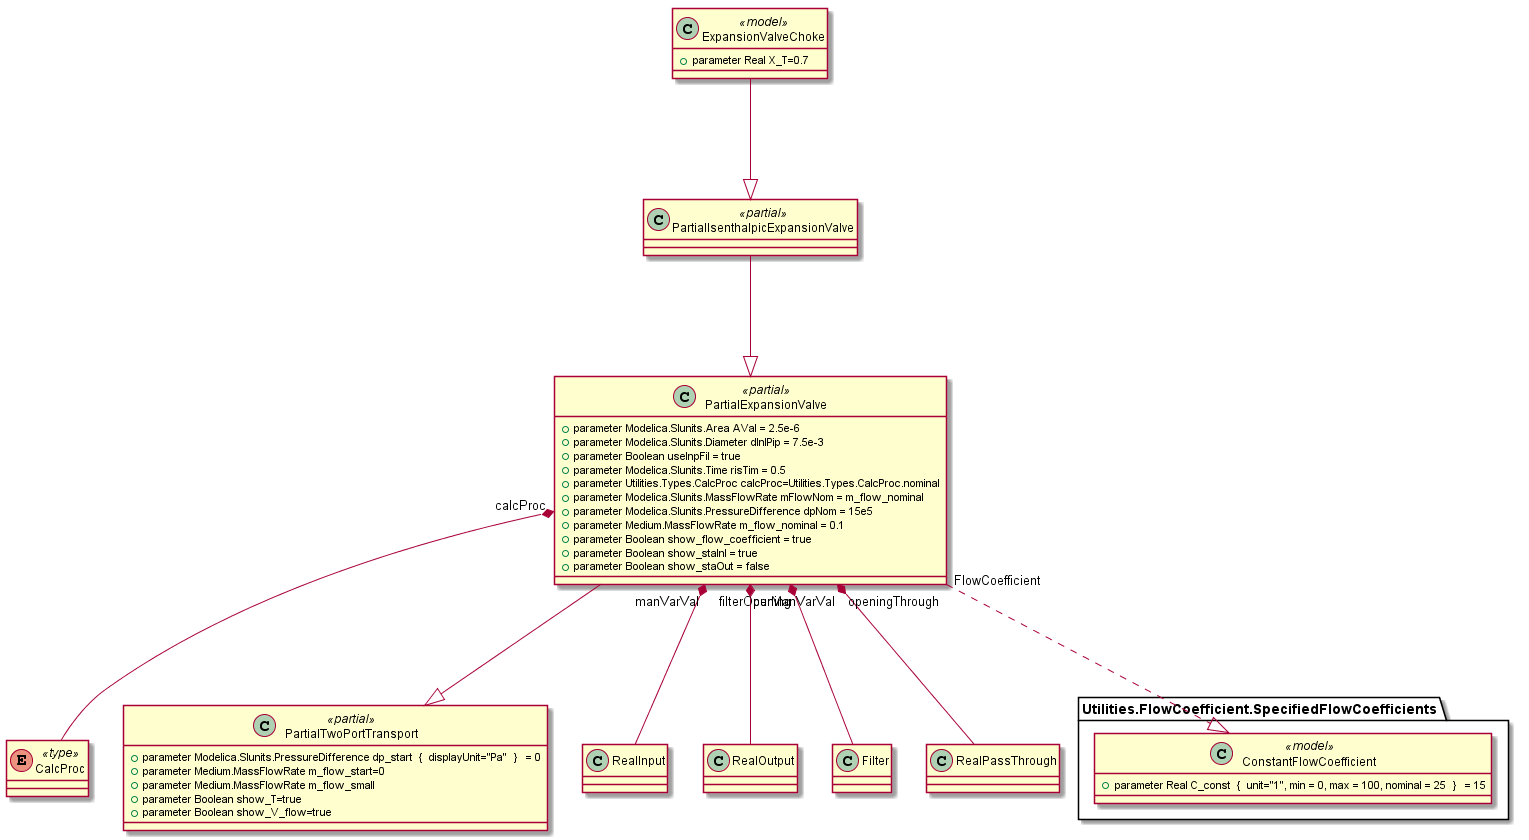

The diagram above was rendered by PlantUML. Its source (embedded in the PNG):
@startuml




 Class PartialExpansionValve << partial >>  {
 + parameter Modelica.SIunits.Area AVal = 2.5e-6 
 + parameter Modelica.SIunits.Diameter dInlPip = 7.5e-3 
 + parameter Boolean useInpFil = true 
 + parameter Modelica.SIunits.Time risTim = 0.5 
 + parameter Utilities.Types.CalcProc calcProc=Utilities.Types.CalcProc.nominal 
 + parameter Modelica.SIunits.MassFlowRate mFlowNom = m_flow_nominal 
 + parameter Modelica.SIunits.PressureDifference dpNom = 15e5 
 + parameter Medium.MassFlowRate m_flow_nominal = 0.1 
 + parameter Boolean show_flow_coefficient = true 
 + parameter Boolean show_staInl = true 
 + parameter Boolean show_staOut = false 
}












 Class PartialIsenthalpicExpansionValve << partial >>  {
}






Class ExpansionValveChoke << model >>  {
 + parameter Real X_T=0.7 
}






package Utilities.FlowCoefficient.SpecifiedFlowCoefficients{ 

Class ConstantFlowCoefficient << model >>  {
 + parameter Real C_const  {  unit="1", min = 0, max = 100, nominal = 25  }   = 15 
}
}






enum     CalcProc << type >> {
}





 Class PartialTwoPortTransport << partial >>  {
 + parameter Modelica.SIunits.PressureDifference dp_start  {  displayUnit="Pa"  }   = 0 
 + parameter Medium.MassFlowRate m_flow_start=0 
 + parameter Medium.MassFlowRate m_flow_small 
 + parameter Boolean show_T=true 
 + parameter Boolean show_V_flow=true 
}

 

CalcProc -down--* "calcProc"PartialExpansionValve


ConstantFlowCoefficient <|..-up "FlowCoefficient"PartialExpansionValve


PartialTwoPortTransport <|---up PartialExpansionValve


RealInput -down--* "manVarVal"PartialExpansionValve


RealOutput -down--* "curManVarVal"PartialExpansionValve


Filter -down--* "filterOpening"PartialExpansionValve


RealPassThrough -down--* "openingThrough"PartialExpansionValve


PartialExpansionValve <|---up PartialIsenthalpicExpansionValve


PartialIsenthalpicExpansionValve <|---up ExpansionValveChoke





 @enduml